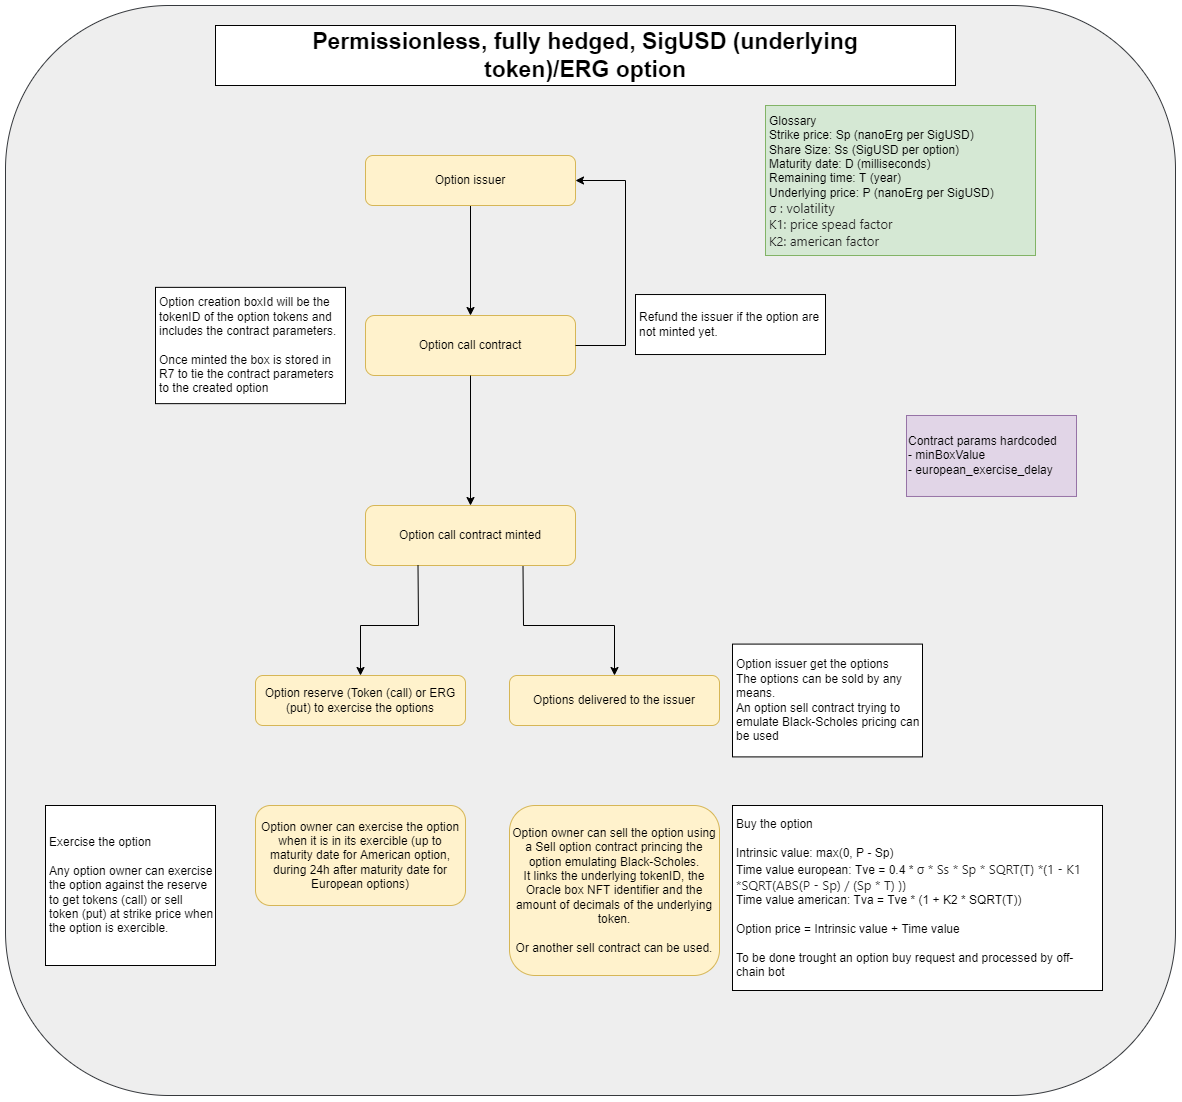

The diagram above was exported from draw.io. Its source (the exported page's mxGraphModel, read from the mxfile embedded in the PNG):
<mxGraphModel dx="2031" dy="7081" grid="1" gridSize="10" guides="1" tooltips="1" connect="1" arrows="1" fold="1" page="1" pageScale="1" pageWidth="827" pageHeight="1169" math="0" shadow="0">
  <root>
    <mxCell id="0" />
    <mxCell id="1" parent="0" />
    <mxCell id="2" value="" style="rounded=1;whiteSpace=wrap;html=1;fontSize=12;fillColor=#eeeeee;strokeColor=#36393d;" vertex="1" parent="1">
      <mxGeometry x="170" y="-2360" width="1170" height="1090" as="geometry" />
    </mxCell>
    <mxCell id="3" value="" style="edgeStyle=orthogonalEdgeStyle;rounded=0;orthogonalLoop=1;jettySize=auto;html=1;" edge="1" source="4" target="5" parent="1">
      <mxGeometry relative="1" as="geometry" />
    </mxCell>
    <mxCell id="4" value="Option issuer" style="rounded=1;whiteSpace=wrap;html=1;fillColor=#fff2cc;strokeColor=#d6b656;" vertex="1" parent="1">
      <mxGeometry x="530" y="-2210" width="210" height="50" as="geometry" />
    </mxCell>
    <mxCell id="5" value="Option call contract" style="rounded=1;whiteSpace=wrap;html=1;fillColor=#fff2cc;strokeColor=#d6b656;" vertex="1" parent="1">
      <mxGeometry x="530" y="-2050" width="210" height="60" as="geometry" />
    </mxCell>
    <mxCell id="6" value="Options delivered to the issuer" style="rounded=1;whiteSpace=wrap;html=1;fillColor=#fff2cc;strokeColor=#d6b656;" vertex="1" parent="1">
      <mxGeometry x="674" y="-1690" width="210" height="50" as="geometry" />
    </mxCell>
    <mxCell id="7" value="" style="endArrow=classic;html=1;rounded=0;exitX=0.75;exitY=1;exitDx=0;exitDy=0;entryX=0.5;entryY=0;entryDx=0;entryDy=0;" edge="1" source="16" target="6" parent="1">
      <mxGeometry width="50" height="50" relative="1" as="geometry">
        <mxPoint x="779" y="-1790" as="sourcePoint" />
        <mxPoint x="890" y="-1880" as="targetPoint" />
        <Array as="points">
          <mxPoint x="688" y="-1740" />
          <mxPoint x="779" y="-1740" />
        </Array>
      </mxGeometry>
    </mxCell>
    <mxCell id="8" value="Glossary&lt;br&gt;Strike price: Sp&amp;nbsp;(nanoErg per SigUSD)&lt;br&gt;Share Size: Ss (SigUSD per option)&lt;br&gt;Maturity date: D (milliseconds)&lt;br&gt;Remaining time: T (year)&lt;br&gt;Underlying price: P (nanoErg per SigUSD)&lt;br&gt;&lt;span style=&quot;color: rgb(33, 33, 33); font-family: -apple-system, BlinkMacSystemFont, &amp;quot;Segoe UI&amp;quot;, Roboto, &amp;quot;Helvetica Neue&amp;quot;, Arial, sans-serif, &amp;quot;Apple Color Emoji&amp;quot;, &amp;quot;Segoe UI Emoji&amp;quot;, &amp;quot;Segoe UI Symbol&amp;quot;; font-size: 13px;&quot;&gt;σ : volatility&lt;br&gt;K1: &lt;/span&gt;&lt;span style=&quot;color: rgb(33, 33, 33); font-family: -apple-system, BlinkMacSystemFont, &amp;quot;Segoe UI&amp;quot;, Roboto, &amp;quot;Helvetica Neue&amp;quot;, Arial, sans-serif, &amp;quot;Apple Color Emoji&amp;quot;, &amp;quot;Segoe UI Emoji&amp;quot;, &amp;quot;Segoe UI Symbol&amp;quot;; font-size: 13px;&quot;&gt;price &lt;/span&gt;&lt;span style=&quot;color: rgb(33, 33, 33); font-family: -apple-system, BlinkMacSystemFont, &amp;quot;Segoe UI&amp;quot;, Roboto, &amp;quot;Helvetica Neue&amp;quot;, Arial, sans-serif, &amp;quot;Apple Color Emoji&amp;quot;, &amp;quot;Segoe UI Emoji&amp;quot;, &amp;quot;Segoe UI Symbol&amp;quot;; font-size: 13px;&quot;&gt;spead factor&amp;nbsp;&lt;br&gt;K2: american factor&lt;br&gt;&lt;/span&gt;" style="rounded=0;whiteSpace=wrap;html=1;align=left;spacingTop=2;spacingLeft=2;fillColor=#d5e8d4;strokeColor=#82b366;" vertex="1" parent="1">
      <mxGeometry x="930" y="-2260" width="270" height="150" as="geometry" />
    </mxCell>
    <mxCell id="9" value="Option issuer get the options&lt;br&gt;The options can be sold by any means.&lt;br&gt;An option sell contract trying to emulate Black-Scholes pricing can be used" style="rounded=0;whiteSpace=wrap;html=1;align=left;spacingLeft=2;" vertex="1" parent="1">
      <mxGeometry x="897" y="-1721.41" width="190" height="112.81" as="geometry" />
    </mxCell>
    <mxCell id="10" value="Option reserve (Token (call) or ERG (put) to exercise the options" style="rounded=1;whiteSpace=wrap;html=1;fillColor=#fff2cc;strokeColor=#d6b656;" vertex="1" parent="1">
      <mxGeometry x="420" y="-1690" width="210" height="50" as="geometry" />
    </mxCell>
    <mxCell id="11" value="Exercise the option&lt;br&gt;&lt;br&gt;Any option owner can exercise the option against the reserve to get tokens (call) or sell token (put) at strike price when the option is exercible." style="rounded=0;whiteSpace=wrap;html=1;align=left;spacingLeft=2;" vertex="1" parent="1">
      <mxGeometry x="210" y="-1560" width="170" height="160" as="geometry" />
    </mxCell>
    <mxCell id="12" value="&lt;b&gt;&lt;font style=&quot;font-size: 23px;&quot;&gt;Permissionless, fully hedged, SigUSD (underlying token)/ERG&amp;nbsp;&lt;/font&gt;&lt;/b&gt;&lt;b&gt;&lt;font style=&quot;font-size: 23px;&quot;&gt;option&lt;/font&gt;&lt;/b&gt;" style="rounded=0;whiteSpace=wrap;html=1;" vertex="1" parent="1">
      <mxGeometry x="380" y="-2340" width="740" height="60" as="geometry" />
    </mxCell>
    <mxCell id="13" value="Buy the option&lt;br&gt;&lt;br&gt;Intrinsic value: max(0, P - Sp)&lt;br&gt;Time value european: Tve = 0.4 *&amp;nbsp;&lt;span style=&quot;background-color: rgb(255, 255, 255); color: rgb(33, 33, 33); font-family: -apple-system, BlinkMacSystemFont, &amp;quot;Segoe UI&amp;quot;, Roboto, &amp;quot;Helvetica Neue&amp;quot;, Arial, sans-serif, &amp;quot;Apple Color Emoji&amp;quot;, &amp;quot;Segoe UI Emoji&amp;quot;, &amp;quot;Segoe UI Symbol&amp;quot;;&quot;&gt;&lt;font style=&quot;font-size: 13px;&quot;&gt;σ * Ss * Sp * SQRT(T) *(1 - K1 *&lt;/font&gt;&lt;/span&gt;&lt;span style=&quot;color: rgb(33, 33, 33); font-family: -apple-system, BlinkMacSystemFont, &amp;quot;Segoe UI&amp;quot;, Roboto, &amp;quot;Helvetica Neue&amp;quot;, Arial, sans-serif, &amp;quot;Apple Color Emoji&amp;quot;, &amp;quot;Segoe UI Emoji&amp;quot;, &amp;quot;Segoe UI Symbol&amp;quot;; font-size: 13px; background-color: rgb(255, 255, 255);&quot;&gt;SQRT(&lt;/span&gt;&lt;span style=&quot;background-color: rgb(255, 255, 255); color: rgb(33, 33, 33); font-family: -apple-system, BlinkMacSystemFont, &amp;quot;Segoe UI&amp;quot;, Roboto, &amp;quot;Helvetica Neue&amp;quot;, Arial, sans-serif, &amp;quot;Apple Color Emoji&amp;quot;, &amp;quot;Segoe UI Emoji&amp;quot;, &amp;quot;Segoe UI Symbol&amp;quot;;&quot;&gt;&lt;font style=&quot;font-size: 13px;&quot;&gt;ABS(P - Sp) / (Sp * T) ))&lt;br&gt;&lt;/font&gt;&lt;/span&gt;Time value american: Tva = Tve * (1 + K2 * SQRT(T))&lt;br&gt;&lt;br&gt;Option price = Intrinsic value + Time value&lt;br&gt;&lt;br&gt;To be done trought an option buy request and processed by off-chain bot" style="rounded=0;whiteSpace=wrap;html=1;align=left;spacingLeft=2;" vertex="1" parent="1">
      <mxGeometry x="897" y="-1560" width="370" height="185" as="geometry" />
    </mxCell>
    <mxCell id="14" value="Option creation boxId will be the tokenID of the option tokens and includes the contract parameters.&lt;br&gt;&lt;br&gt;Once minted the box is stored in R7 to tie the contract parameters to the created option" style="rounded=0;whiteSpace=wrap;html=1;fontSize=12;align=left;spacingLeft=2;" vertex="1" parent="1">
      <mxGeometry x="320" y="-2078.1400000000003" width="190" height="116.29" as="geometry" />
    </mxCell>
    <mxCell id="15" value="Contract params hardcoded&lt;br&gt;- minBoxValue&lt;br&gt;- european_exercise_delay" style="rounded=0;whiteSpace=wrap;html=1;fontSize=12;align=left;fillColor=#e1d5e7;strokeColor=#9673a6;" vertex="1" parent="1">
      <mxGeometry x="1071" y="-1950" width="170" height="80.97" as="geometry" />
    </mxCell>
    <mxCell id="16" value="Option call contract minted" style="rounded=1;whiteSpace=wrap;html=1;fillColor=#fff2cc;strokeColor=#d6b656;" vertex="1" parent="1">
      <mxGeometry x="530" y="-1860" width="210" height="60" as="geometry" />
    </mxCell>
    <mxCell id="17" value="" style="endArrow=classic;html=1;rounded=0;fontSize=16;exitX=0.5;exitY=1;exitDx=0;exitDy=0;entryX=0.5;entryY=0;entryDx=0;entryDy=0;" edge="1" source="5" target="16" parent="1">
      <mxGeometry width="50" height="50" relative="1" as="geometry">
        <mxPoint x="760" y="-1770" as="sourcePoint" />
        <mxPoint x="810" y="-1820" as="targetPoint" />
      </mxGeometry>
    </mxCell>
    <mxCell id="18" value="" style="endArrow=classic;html=1;rounded=0;fontSize=16;exitX=1;exitY=0.5;exitDx=0;exitDy=0;entryX=1;entryY=0.5;entryDx=0;entryDy=0;" edge="1" source="5" target="4" parent="1">
      <mxGeometry width="50" height="50" relative="1" as="geometry">
        <mxPoint x="760" y="-1940" as="sourcePoint" />
        <mxPoint x="810" y="-1990" as="targetPoint" />
        <Array as="points">
          <mxPoint x="790" y="-2020" />
          <mxPoint x="790" y="-2185" />
        </Array>
      </mxGeometry>
    </mxCell>
    <mxCell id="19" value="Refund the issuer if the option are not minted yet." style="rounded=0;whiteSpace=wrap;html=1;align=left;spacingLeft=2;" vertex="1" parent="1">
      <mxGeometry x="800" y="-2070.9700000000003" width="190" height="60" as="geometry" />
    </mxCell>
    <mxCell id="20" value="" style="endArrow=classic;html=1;rounded=0;exitX=0.25;exitY=1;exitDx=0;exitDy=0;entryX=0.5;entryY=0;entryDx=0;entryDy=0;" edge="1" source="16" target="10" parent="1">
      <mxGeometry width="50" height="50" relative="1" as="geometry">
        <mxPoint x="770" y="-1790" as="sourcePoint" />
        <mxPoint x="820" y="-1840" as="targetPoint" />
        <Array as="points">
          <mxPoint x="583" y="-1740" />
          <mxPoint x="525" y="-1740" />
        </Array>
      </mxGeometry>
    </mxCell>
    <mxCell id="21" value="Option owner can sell the option using a Sell option contract princing the option emulating Black-Scholes.&lt;br&gt;It links the underlying tokenID, the Oracle box NFT identifier and the amount of decimals of the underlying token.&lt;br&gt;&lt;br&gt;Or another sell contract can be used." style="rounded=1;whiteSpace=wrap;html=1;fillColor=#fff2cc;strokeColor=#d6b656;" vertex="1" parent="1">
      <mxGeometry x="674" y="-1560" width="210" height="170" as="geometry" />
    </mxCell>
    <mxCell id="22" value="Option owner can exercise the option when it is in its exercible (up to maturity date for American option, during 24h after maturity date for European options)" style="rounded=1;whiteSpace=wrap;html=1;fillColor=#fff2cc;strokeColor=#d6b656;" vertex="1" parent="1">
      <mxGeometry x="420" y="-1560" width="210" height="100" as="geometry" />
    </mxCell>
  </root>
</mxGraphModel>